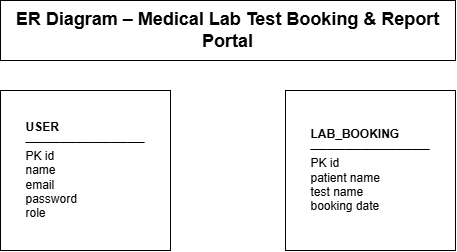

The diagram above was exported from draw.io. Its source (the exported page's mxGraphModel, read from the mxfile embedded in the PNG):
<mxGraphModel dx="1030" dy="570" grid="1" gridSize="10" guides="1" tooltips="1" connect="1" arrows="1" fold="1" page="1" pageScale="1" pageWidth="850" pageHeight="1100" math="0" shadow="0">
  <root>
    <mxCell id="0" />
    <mxCell id="1" parent="0" />
    <mxCell id="fzgdIjFjNmhKQqIzVpj9-1" parent="1" style="rounded=0;whiteSpace=wrap;html=1;align=center;" value="&lt;div style=&quot;text-align: left;&quot;&gt;&lt;span style=&quot;background-color: transparent; color: light-dark(rgb(0, 0, 0), rgb(255, 255, 255));&quot;&gt;&lt;b&gt;USER&lt;/b&gt;&lt;/span&gt;&lt;/div&gt;&lt;div&gt;──────────────&lt;/div&gt;&lt;div style=&quot;text-align: left;&quot;&gt;PK id&lt;/div&gt;&lt;div style=&quot;text-align: left;&quot;&gt;name&lt;/div&gt;&lt;div style=&quot;text-align: left;&quot;&gt;email&lt;/div&gt;&lt;div style=&quot;text-align: left;&quot;&gt;password&lt;/div&gt;&lt;div style=&quot;text-align: left;&quot;&gt;role&lt;/div&gt;" vertex="1">
      <mxGeometry height="160" width="170" x="185" y="110" as="geometry" />
    </mxCell>
    <mxCell id="fzgdIjFjNmhKQqIzVpj9-2" parent="1" style="rounded=0;whiteSpace=wrap;html=1;" value="&lt;div style=&quot;text-align: left;&quot;&gt;&lt;b&gt;LAB_BOOKING&lt;/b&gt;&lt;/div&gt;&lt;div&gt;──────────────&lt;/div&gt;&lt;div style=&quot;text-align: left;&quot;&gt;PK id&lt;/div&gt;&lt;div style=&quot;text-align: left;&quot;&gt;patient name&lt;/div&gt;&lt;div style=&quot;text-align: left;&quot;&gt;test name&lt;/div&gt;&lt;div style=&quot;text-align: left;&quot;&gt;booking date&lt;/div&gt;" vertex="1">
      <mxGeometry height="160" width="170" x="470" y="110" as="geometry" />
    </mxCell>
    <mxCell id="fzgdIjFjNmhKQqIzVpj9-4" parent="1" style="whiteSpace=wrap;html=1;" value="&lt;font style=&quot;font-size: 18px;&quot;&gt;&lt;b&gt;ER Diagram – Medical Lab Test Booking &amp;amp; Report Portal&lt;/b&gt;&lt;/font&gt;" vertex="1">
      <mxGeometry height="60" width="455" x="185" y="20" as="geometry" />
    </mxCell>
  </root>
</mxGraphModel>